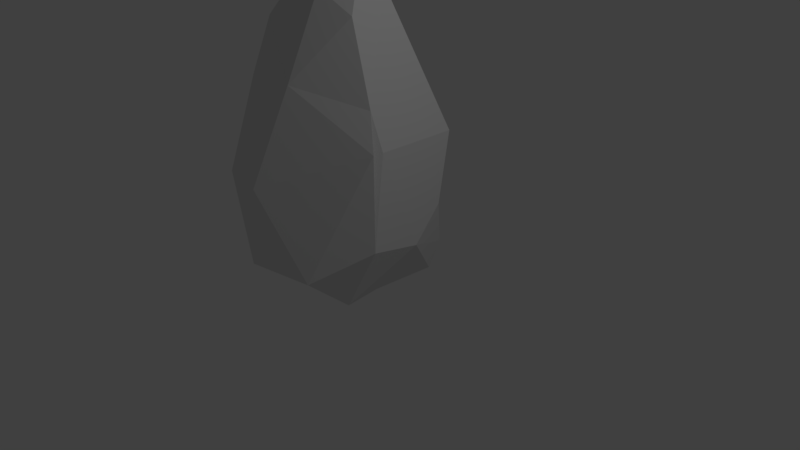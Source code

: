 # Source: Stone3.blend  (saved by Blender 2.79.0; exported with 4.5.12 LTS)
import bpy
from mathutils import Matrix  # noqa: F401  (used for matrix-valued properties, if any)

bpy.ops.wm.read_factory_settings(use_empty=True)
scene = bpy.context.scene
scene.name = 'Scene'

# ---- collections
col_collection_1 = bpy.data.collections.new('Collection 1'); scene.collection.children.link(col_collection_1)

# ---- world
world_world = bpy.data.worlds.new('World'); scene.world = world_world
world_world.color = (0.05088, 0.05088, 0.05088)
world_world.use_sun_shadow = False
world_world.sun_shadow_jitter_overblur = 0.0
world_world.cycles.sampling_method = 'MANUAL'

# ---- cameras
cam_camera = bpy.data.cameras.new('Camera')
cam_camera.clip_end = 100.0
cam_camera.lens = 35.0
cam_camera.sensor_width = 32.0
cam_camera.sensor_height = 18.0
cam_camera.ortho_scale = 7.314
cam_camera.dof.focus_distance = 0.0
cam_camera.dof.aperture_fstop = 128.0

# ---- lights
light_lamp = bpy.data.lights.new('Lamp', 'POINT')
light_lamp.transmission_factor = 0.0
light_lamp.cutoff_distance = 30.0
light_lamp.energy = 100.0
light_lamp.shadow_buffer_clip_start = 1.001
light_lamp.shadow_soft_size = 0.1
light_lamp.shadow_maximum_resolution = 0.006
light_lamp.use_absolute_resolution = True

# ---- meshes
me_plane = bpy.data.meshes.new('Plane')
me_plane.from_pydata([(0.1398, -0.309, 3.118), (0.0006903, 0.2866, 3.386), (-0.3029, -0.4185, 3.386), (-0.4427, 0.06593, 3.664), (-1.085, 0.3091, 3.371), (-1.3, -0.07091, 3.228), (-1.293, 0.3546, 2.653), (-1.392, -0.3262, 2.892), (-0.2933, 0.9939, 1.794), (0.4097, 1.003, 1.542), (-1.694, -0.06458, 1.732), (-1.572, 0.4348, 1.969), (0.4398, -0.3236, 2.11), (0.5609, -0.2512, 1.621), (0.5479, 0.3091, 0.2262), (0.6224, -0.4431, 0.4089), (-0.5404, 1.35, 1.539), (-1.346, 0.9226, 0.7038), (-0.1117, 1.242, 0.8843), (0.1771, 1.117, -0.1381), (-1.681, -0.4723, 1.742), (-1.969, -0.115, 0.6232), (-1.661, -0.3949, -0.115), (-1.704, 0.136, -0.5289), (-0.8869, 1.147, -0.1036), (-0.8845, 0.971, -0.5723), (-1.833, 0.7387, 0.06661), (0.09848, 0.9991, -0.5368), (0.0232, -0.1324, 3.449), (0.09266, 0.03704, -0.4993), (0.05418, -1.037, -0.02889), (-1.346, -0.515, -0.5143), (-0.8957, -1.169, -0.06127), (-0.808, -0.4024, -0.5912), (0.1692, -0.5037, -0.487), (0.4716, 0.7738, 0.6251), (-0.9749, -0.03375, 3.651), (-1.501, -0.7292, 0.5806), (-1.18, -1.189, 1.141), (-1.06, -0.8422, 2.333), (-0.3814, -0.8506, 2.336), (0.5897, -0.4213, 1.641), (-0.6312, -1.26, 1.082), (-1.701, 0.3296, 1.444)], [], [(28, 3, 1), (1, 12, 0), (12, 1, 13), (13, 1, 9), (9, 1, 8), (8, 1, 4), (3, 4, 1), (8, 4, 6), (6, 4, 5), (6, 5, 7), (5, 2, 7), (8, 6, 11), (11, 6, 10), (21, 43, 10), (17, 16, 11), (11, 16, 8), (16, 9, 8), (16, 18, 9), (36, 2, 5), (14, 13, 9), (14, 15, 13), (13, 15, 12), (5, 4, 36), (18, 16, 17), (3, 36, 2), (1, 0, 28), (3, 2, 28), (0, 28, 2), (19, 18, 24), (18, 17, 24), (15, 14, 34), (34, 14, 29), (29, 14, 27), (27, 14, 19), (27, 19, 24), (27, 24, 25), (25, 24, 26), (24, 17, 26), (26, 17, 21), (17, 11, 43), (21, 10, 20), (10, 7, 20), (23, 21, 22), (23, 26, 21), (26, 23, 25), (25, 23, 33), (33, 23, 31), (23, 22, 31), (33, 31, 32), (30, 15, 34), (32, 30, 33), (4, 3, 36), (33, 30, 34), (33, 34, 29), (29, 25, 33), (29, 27, 25), (7, 10, 6), (14, 9, 35), (35, 9, 18), (35, 18, 19), (19, 14, 35), (0, 2, 40), (40, 7, 2), (40, 39, 7), (39, 20, 7), (39, 38, 20), (38, 37, 20), (37, 21, 20), (37, 22, 21), (37, 31, 22), (37, 32, 31), (37, 38, 32), (38, 42, 32), (32, 42, 30), (42, 41, 30), (30, 41, 15), (15, 41, 12), (41, 40, 12), (12, 40, 0), (41, 42, 40), (40, 42, 39), (39, 42, 38), (11, 10, 43), (21, 17, 43)])
me_plane.use_remesh_preserve_volume = False
me_plane.use_remesh_preserve_attributes = False
me_plane.use_mirror_vertex_groups = False
me_plane.update()

# ---- objects
ob_plane = bpy.data.objects.new('Plane', me_plane)
ob_lamp = bpy.data.objects.new('Lamp', light_lamp)
ob_camera = bpy.data.objects.new('Camera', cam_camera)

# ---- transforms, parenting, visibility, modifiers, constraints
ob_plane.location = (0.0, 0.0, 0.0)
ob_plane.lineart.crease_threshold = 0.0
ob_lamp.location = (4.076, 1.005, 5.904)
ob_lamp.rotation_euler = (0.6503, 0.05522, 1.866)
ob_lamp.lock_rotations_4d = False
ob_lamp.empty_display_type = 'ARROWS'
ob_lamp.color = (0.0, 0.0, 0.0, 0.0)
ob_lamp.lineart.crease_threshold = 0.0
ob_camera.location = (7.481, -6.508, 5.344)
ob_camera.rotation_euler = (1.109, 0.0, 0.8149)
ob_camera.lock_rotations_4d = False
ob_camera.empty_display_type = 'ARROWS'
ob_camera.color = (0.0, 0.0, 0.0, 0.0)
ob_camera.display_type = 'WIRE'
ob_camera.lineart.crease_threshold = 0.0

# ---- collection membership
col_collection_1.objects.link(ob_plane)
col_collection_1.objects.link(ob_lamp)
col_collection_1.objects.link(ob_camera)

# ---- scene / render settings (as saved in the file)
scene.camera = ob_camera
scene.frame_start = 1; scene.frame_end = 250; scene.frame_set(1)
scene.render.engine = 'BLENDER_EEVEE_NEXT'
scene.render.resolution_percentage = 50
scene.render.dither_intensity = 0.0
scene.cycles.use_denoising = False
scene.cycles.samples = 128
scene.cycles.sampling_pattern = 'TABULATED_SOBOL'
scene.cycles.use_adaptive_sampling = False
scene.cycles.use_light_tree = False
scene.cycles.blur_glossy = 0.0
scene.cycles.sample_clamp_indirect = 0.0
scene.view_settings.view_transform = 'Standard'
bpy.context.view_layer.update()
